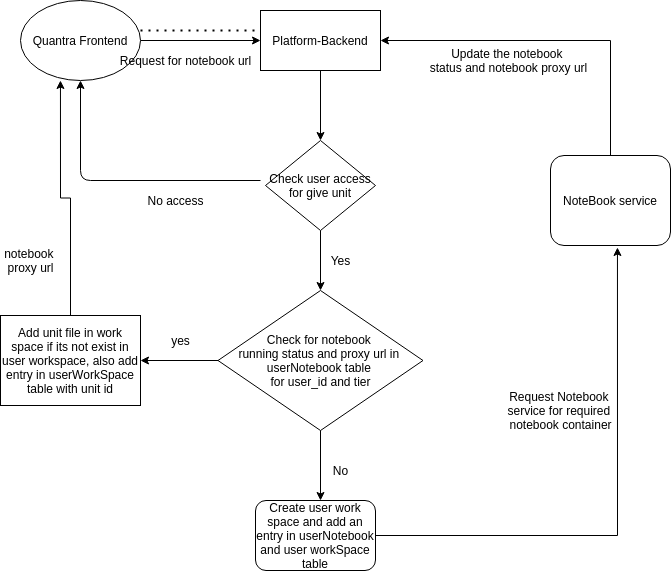

The diagram above was exported from draw.io. Its source (the exported page's mxGraphModel, read from the mxfile embedded in the PNG):
<mxGraphModel dx="1350" dy="772" grid="1" gridSize="10" guides="1" tooltips="1" connect="1" arrows="1" fold="1" page="1" pageScale="1" pageWidth="850" pageHeight="1100" math="0" shadow="0">
  <root>
    <mxCell id="0" />
    <mxCell id="1" parent="0" />
    <mxCell id="fOh520FcXXa148kbkVYR-2" value="" style="endArrow=classic;html=1;exitX=0.5;exitY=1;exitDx=0;exitDy=0;entryX=0.5;entryY=0;entryDx=0;entryDy=0;" parent="1" source="fOh520FcXXa148kbkVYR-7" edge="1">
      <mxGeometry width="50" height="50" relative="1" as="geometry">
        <mxPoint x="409.5" y="130" as="sourcePoint" />
        <mxPoint x="440" y="180" as="targetPoint" />
      </mxGeometry>
    </mxCell>
    <mxCell id="fOh520FcXXa148kbkVYR-27" style="edgeStyle=orthogonalEdgeStyle;rounded=0;orthogonalLoop=1;jettySize=auto;html=1;entryX=1;entryY=0.5;entryDx=0;entryDy=0;" parent="1" source="fOh520FcXXa148kbkVYR-5" target="fOh520FcXXa148kbkVYR-25" edge="1">
      <mxGeometry relative="1" as="geometry" />
    </mxCell>
    <mxCell id="fOh520FcXXa148kbkVYR-5" value="Check for notebook &lt;br&gt;running status and proxy url in &lt;br&gt;userNotebook table &lt;br&gt;for user_id and tier" style="rhombus;whiteSpace=wrap;html=1;" parent="1" vertex="1">
      <mxGeometry x="337.5" y="330" width="205" height="140" as="geometry" />
    </mxCell>
    <mxCell id="fOh520FcXXa148kbkVYR-8" style="edgeStyle=orthogonalEdgeStyle;rounded=0;orthogonalLoop=1;jettySize=auto;html=1;entryX=0;entryY=0.5;entryDx=0;entryDy=0;" parent="1" source="fOh520FcXXa148kbkVYR-6" target="fOh520FcXXa148kbkVYR-7" edge="1">
      <mxGeometry relative="1" as="geometry" />
    </mxCell>
    <mxCell id="fOh520FcXXa148kbkVYR-6" value="Quantra Frontend" style="ellipse;whiteSpace=wrap;html=1;" parent="1" vertex="1">
      <mxGeometry x="140" y="40" width="120" height="80" as="geometry" />
    </mxCell>
    <mxCell id="fOh520FcXXa148kbkVYR-7" value="Platform-Backend" style="rounded=0;whiteSpace=wrap;html=1;" parent="1" vertex="1">
      <mxGeometry x="380" y="50" width="120" height="60" as="geometry" />
    </mxCell>
    <mxCell id="fOh520FcXXa148kbkVYR-9" value="Request for notebook url" style="text;html=1;align=center;verticalAlign=middle;resizable=0;points=[];autosize=1;" parent="1" vertex="1">
      <mxGeometry x="230" y="90" width="150" height="20" as="geometry" />
    </mxCell>
    <mxCell id="fOh520FcXXa148kbkVYR-10" value="Check user access for give unit" style="rhombus;whiteSpace=wrap;html=1;" parent="1" vertex="1">
      <mxGeometry x="385" y="180" width="110" height="90" as="geometry" />
    </mxCell>
    <mxCell id="fOh520FcXXa148kbkVYR-14" value="" style="endArrow=classic;html=1;" parent="1" edge="1">
      <mxGeometry width="50" height="50" relative="1" as="geometry">
        <mxPoint x="380" y="220" as="sourcePoint" />
        <mxPoint x="200" y="120" as="targetPoint" />
        <Array as="points">
          <mxPoint x="200" y="220" />
        </Array>
      </mxGeometry>
    </mxCell>
    <mxCell id="fOh520FcXXa148kbkVYR-15" value="No access" style="text;html=1;align=center;verticalAlign=middle;resizable=0;points=[];autosize=1;" parent="1" vertex="1">
      <mxGeometry x="260" y="230" width="70" height="20" as="geometry" />
    </mxCell>
    <mxCell id="fOh520FcXXa148kbkVYR-17" value="" style="endArrow=classic;html=1;exitX=0.5;exitY=1;exitDx=0;exitDy=0;entryX=0.5;entryY=0;entryDx=0;entryDy=0;" parent="1" source="fOh520FcXXa148kbkVYR-10" target="fOh520FcXXa148kbkVYR-5" edge="1">
      <mxGeometry width="50" height="50" relative="1" as="geometry">
        <mxPoint x="480" y="300" as="sourcePoint" />
        <mxPoint x="440" y="320" as="targetPoint" />
      </mxGeometry>
    </mxCell>
    <mxCell id="fOh520FcXXa148kbkVYR-18" value="Yes" style="text;html=1;align=center;verticalAlign=middle;resizable=0;points=[];autosize=1;" parent="1" vertex="1">
      <mxGeometry x="440" y="290" width="40" height="20" as="geometry" />
    </mxCell>
    <mxCell id="fOh520FcXXa148kbkVYR-19" style="edgeStyle=orthogonalEdgeStyle;rounded=0;orthogonalLoop=1;jettySize=auto;html=1;exitX=0.5;exitY=1;exitDx=0;exitDy=0;" parent="1" source="fOh520FcXXa148kbkVYR-5" target="fOh520FcXXa148kbkVYR-5" edge="1">
      <mxGeometry relative="1" as="geometry" />
    </mxCell>
    <mxCell id="fOh520FcXXa148kbkVYR-20" value="" style="endArrow=classic;html=1;exitX=0.5;exitY=1;exitDx=0;exitDy=0;" parent="1" source="fOh520FcXXa148kbkVYR-5" edge="1">
      <mxGeometry width="50" height="50" relative="1" as="geometry">
        <mxPoint x="400" y="490" as="sourcePoint" />
        <mxPoint x="440" y="540" as="targetPoint" />
      </mxGeometry>
    </mxCell>
    <mxCell id="fOh520FcXXa148kbkVYR-35" style="edgeStyle=orthogonalEdgeStyle;rounded=0;orthogonalLoop=1;jettySize=auto;html=1;exitX=0.5;exitY=0;exitDx=0;exitDy=0;entryX=1;entryY=0.5;entryDx=0;entryDy=0;" parent="1" source="fOh520FcXXa148kbkVYR-22" target="fOh520FcXXa148kbkVYR-7" edge="1">
      <mxGeometry relative="1" as="geometry" />
    </mxCell>
    <mxCell id="fOh520FcXXa148kbkVYR-22" value="NoteBook service" style="rounded=1;whiteSpace=wrap;html=1;" parent="1" vertex="1">
      <mxGeometry x="670" y="195" width="120" height="90" as="geometry" />
    </mxCell>
    <mxCell id="fOh520FcXXa148kbkVYR-28" style="edgeStyle=orthogonalEdgeStyle;rounded=0;orthogonalLoop=1;jettySize=auto;html=1;entryX=0.333;entryY=1;entryDx=0;entryDy=0;entryPerimeter=0;" parent="1" source="fOh520FcXXa148kbkVYR-25" target="fOh520FcXXa148kbkVYR-6" edge="1">
      <mxGeometry relative="1" as="geometry" />
    </mxCell>
    <mxCell id="fOh520FcXXa148kbkVYR-25" value="Add unit file in work space if its not exist in user&amp;nbsp;workspace, also add entry in userWorkSpace table with unit id" style="rounded=0;whiteSpace=wrap;html=1;" parent="1" vertex="1">
      <mxGeometry x="120" y="355" width="140" height="90" as="geometry" />
    </mxCell>
    <mxCell id="fOh520FcXXa148kbkVYR-29" value="notebook &lt;br&gt;proxy url" style="text;html=1;align=center;verticalAlign=middle;resizable=0;points=[];autosize=1;" parent="1" vertex="1">
      <mxGeometry x="120" y="285" width="60" height="30" as="geometry" />
    </mxCell>
    <mxCell id="fOh520FcXXa148kbkVYR-30" value="yes" style="text;html=1;align=center;verticalAlign=middle;resizable=0;points=[];autosize=1;" parent="1" vertex="1">
      <mxGeometry x="285" y="370" width="30" height="20" as="geometry" />
    </mxCell>
    <mxCell id="fOh520FcXXa148kbkVYR-31" value="No" style="text;html=1;align=center;verticalAlign=middle;resizable=0;points=[];autosize=1;" parent="1" vertex="1">
      <mxGeometry x="445" y="500" width="30" height="20" as="geometry" />
    </mxCell>
    <mxCell id="fOh520FcXXa148kbkVYR-33" style="edgeStyle=orthogonalEdgeStyle;rounded=0;orthogonalLoop=1;jettySize=auto;html=1;entryX=0.558;entryY=1.022;entryDx=0;entryDy=0;entryPerimeter=0;" parent="1" source="fOh520FcXXa148kbkVYR-32" target="fOh520FcXXa148kbkVYR-22" edge="1">
      <mxGeometry relative="1" as="geometry" />
    </mxCell>
    <mxCell id="fOh520FcXXa148kbkVYR-32" value="Create user work space and add an entry in userNotebook and user workSpace table" style="rounded=1;whiteSpace=wrap;html=1;" parent="1" vertex="1">
      <mxGeometry x="375" y="540" width="120" height="70" as="geometry" />
    </mxCell>
    <mxCell id="fOh520FcXXa148kbkVYR-34" value="Request Notebook&amp;nbsp;&lt;br&gt;service for required&amp;nbsp;&lt;br&gt;notebook container" style="text;html=1;align=center;verticalAlign=middle;resizable=0;points=[];autosize=1;" parent="1" vertex="1">
      <mxGeometry x="620" y="425" width="120" height="50" as="geometry" />
    </mxCell>
    <mxCell id="fOh520FcXXa148kbkVYR-36" value="Update the notebook&amp;nbsp;&lt;br&gt;status and notebook proxy url" style="text;html=1;align=center;verticalAlign=middle;resizable=0;points=[];autosize=1;" parent="1" vertex="1">
      <mxGeometry x="542.5" y="85" width="170" height="30" as="geometry" />
    </mxCell>
    <mxCell id="fOh520FcXXa148kbkVYR-37" value="" style="endArrow=none;dashed=1;html=1;dashPattern=1 3;strokeWidth=2;" parent="1" edge="1">
      <mxGeometry width="50" height="50" relative="1" as="geometry">
        <mxPoint x="260" y="70" as="sourcePoint" />
        <mxPoint x="380" y="70" as="targetPoint" />
      </mxGeometry>
    </mxCell>
  </root>
</mxGraphModel>